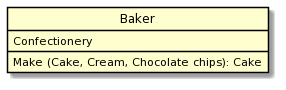

The diagram above was rendered by PlantUML. Its source (embedded in the PNG):
@startuml
skinparam class{
            BackgraundColor White
            ArrowColor Black
            BorderColor Black
}
class "Baker" as P {
 Confectionery
Make (Cake, Сream, Chocolate chips): Cake
}
hide circle
@enduml